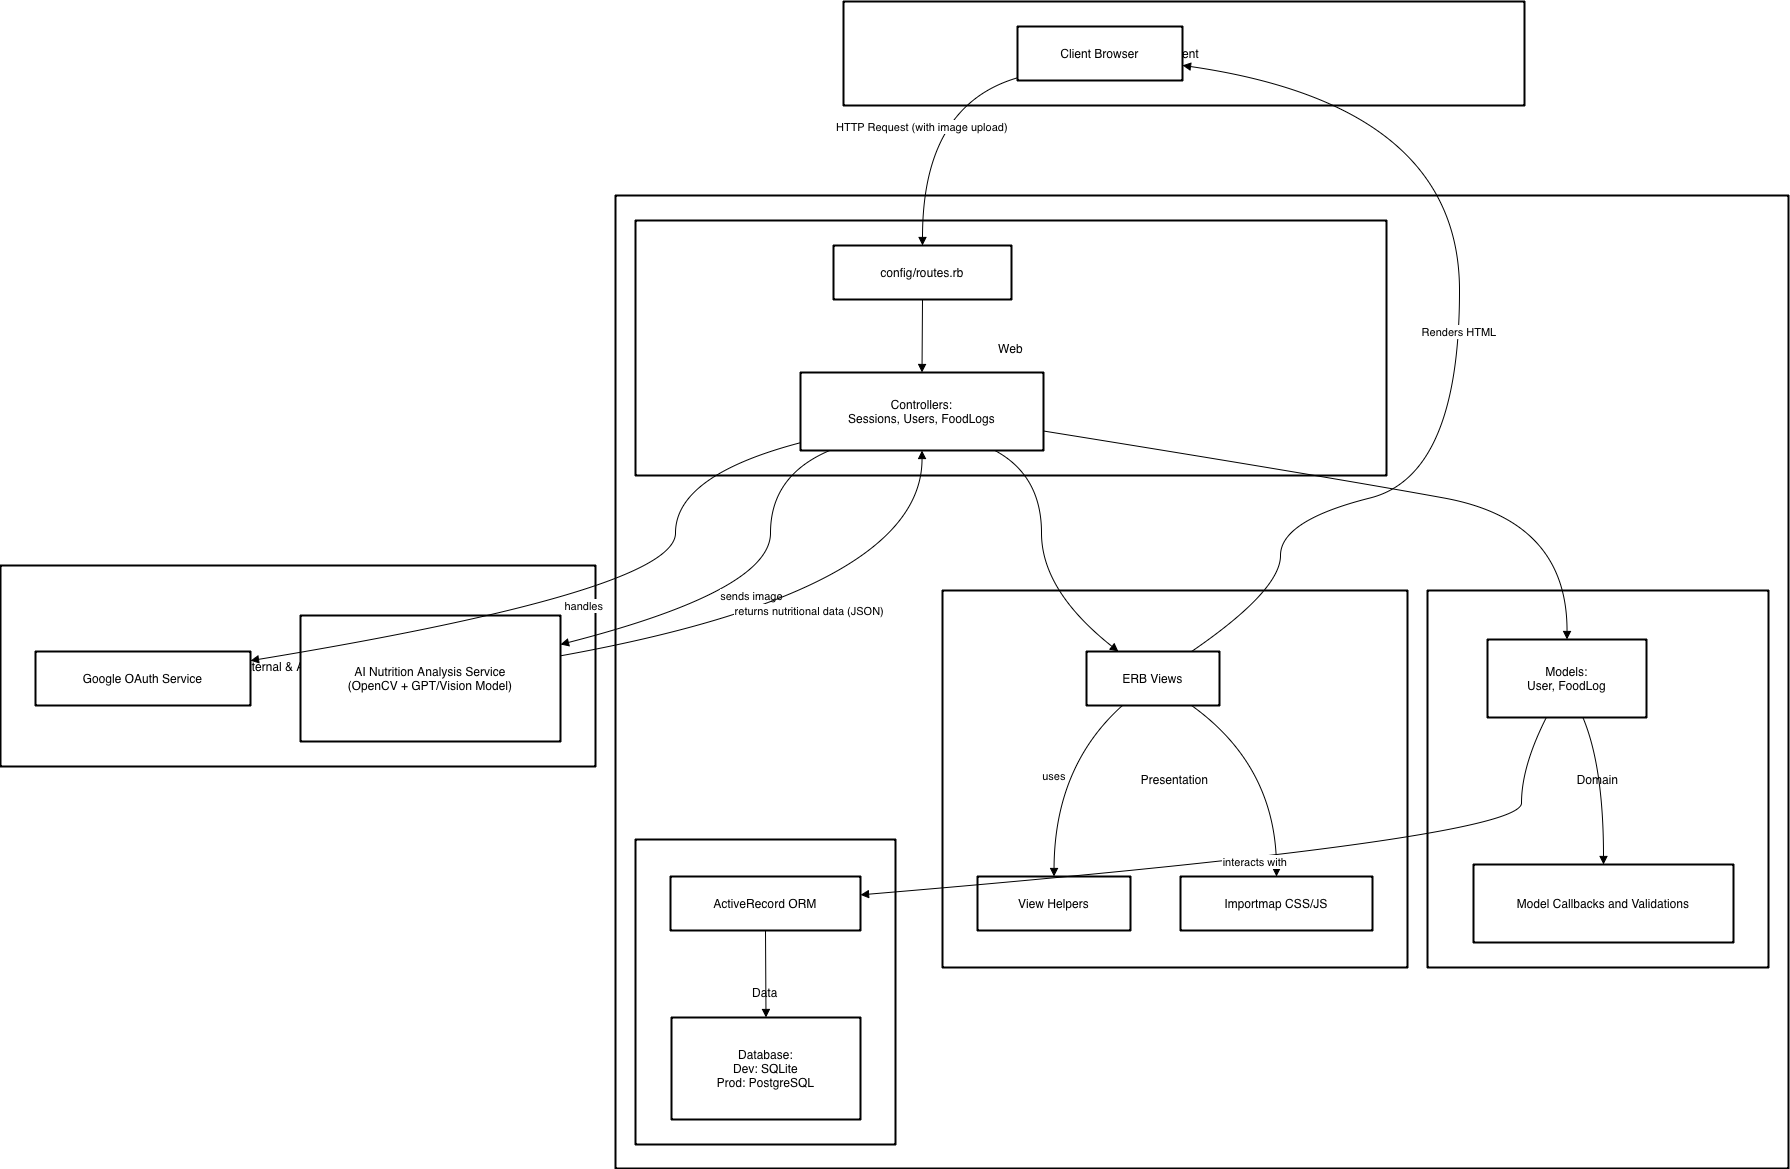

The diagram above was exported from draw.io. Its source (the exported page's mxGraphModel, read from the mxfile embedded in the PNG):
<mxGraphModel dx="1950" dy="1318" grid="1" gridSize="10" guides="1" tooltips="1" connect="1" arrows="1" fold="1" page="1" pageScale="1" pageWidth="850" pageHeight="1100" math="0" shadow="0">
  <root>
    <mxCell id="0" />
    <mxCell id="1" parent="0" />
    <mxCell id="IThJ9QY9jNGGffYEz_lW-1" value="External &amp; AI Services" style="whiteSpace=wrap;strokeWidth=2;" vertex="1" parent="1">
      <mxGeometry x="20" y="584" width="595" height="201" as="geometry" />
    </mxCell>
    <mxCell id="IThJ9QY9jNGGffYEz_lW-2" value="Ruby on Rails Application" style="whiteSpace=wrap;strokeWidth=2;" vertex="1" parent="1">
      <mxGeometry x="635" y="214" width="1173" height="973" as="geometry" />
    </mxCell>
    <mxCell id="IThJ9QY9jNGGffYEz_lW-3" value="Data" style="whiteSpace=wrap;strokeWidth=2;" vertex="1" parent="1">
      <mxGeometry x="655" y="858" width="260" height="305" as="geometry" />
    </mxCell>
    <mxCell id="IThJ9QY9jNGGffYEz_lW-4" value="Presentation" style="whiteSpace=wrap;strokeWidth=2;" vertex="1" parent="1">
      <mxGeometry x="962" y="609" width="465" height="377" as="geometry" />
    </mxCell>
    <mxCell id="IThJ9QY9jNGGffYEz_lW-5" value="Domain" style="whiteSpace=wrap;strokeWidth=2;" vertex="1" parent="1">
      <mxGeometry x="1447" y="609" width="341" height="377" as="geometry" />
    </mxCell>
    <mxCell id="IThJ9QY9jNGGffYEz_lW-6" value="Web" style="whiteSpace=wrap;strokeWidth=2;" vertex="1" parent="1">
      <mxGeometry x="655" y="239" width="751" height="255" as="geometry" />
    </mxCell>
    <mxCell id="IThJ9QY9jNGGffYEz_lW-7" value="Client" style="whiteSpace=wrap;strokeWidth=2;" vertex="1" parent="1">
      <mxGeometry x="863" y="20" width="681" height="104" as="geometry" />
    </mxCell>
    <mxCell id="IThJ9QY9jNGGffYEz_lW-8" value="Client Browser" style="whiteSpace=wrap;strokeWidth=2;" vertex="1" parent="1">
      <mxGeometry x="1037" y="45" width="165" height="54" as="geometry" />
    </mxCell>
    <mxCell id="IThJ9QY9jNGGffYEz_lW-9" value="config/routes.rb" style="whiteSpace=wrap;strokeWidth=2;" vertex="1" parent="1">
      <mxGeometry x="853" y="264" width="178" height="54" as="geometry" />
    </mxCell>
    <mxCell id="IThJ9QY9jNGGffYEz_lW-10" value="Controllers:&#10;Sessions, Users, FoodLogs" style="whiteSpace=wrap;strokeWidth=2;" vertex="1" parent="1">
      <mxGeometry x="820" y="391" width="243" height="78" as="geometry" />
    </mxCell>
    <mxCell id="IThJ9QY9jNGGffYEz_lW-11" value="Models:&#10;User, FoodLog" style="whiteSpace=wrap;strokeWidth=2;" vertex="1" parent="1">
      <mxGeometry x="1507" y="658" width="159" height="78" as="geometry" />
    </mxCell>
    <mxCell id="IThJ9QY9jNGGffYEz_lW-12" value="Model Callbacks and Validations" style="whiteSpace=wrap;strokeWidth=2;" vertex="1" parent="1">
      <mxGeometry x="1493" y="883" width="260" height="78" as="geometry" />
    </mxCell>
    <mxCell id="IThJ9QY9jNGGffYEz_lW-13" value="ERB Views" style="whiteSpace=wrap;strokeWidth=2;" vertex="1" parent="1">
      <mxGeometry x="1106" y="670" width="133" height="54" as="geometry" />
    </mxCell>
    <mxCell id="IThJ9QY9jNGGffYEz_lW-14" value="View Helpers" style="whiteSpace=wrap;strokeWidth=2;" vertex="1" parent="1">
      <mxGeometry x="997" y="895" width="153" height="54" as="geometry" />
    </mxCell>
    <mxCell id="IThJ9QY9jNGGffYEz_lW-15" value="Importmap CSS/JS" style="whiteSpace=wrap;strokeWidth=2;" vertex="1" parent="1">
      <mxGeometry x="1200" y="895" width="192" height="54" as="geometry" />
    </mxCell>
    <mxCell id="IThJ9QY9jNGGffYEz_lW-16" value="ActiveRecord ORM" style="whiteSpace=wrap;strokeWidth=2;" vertex="1" parent="1">
      <mxGeometry x="690" y="895" width="190" height="54" as="geometry" />
    </mxCell>
    <mxCell id="IThJ9QY9jNGGffYEz_lW-17" value="Database:&#10;Dev: SQLite&#10;Prod: PostgreSQL" style="whiteSpace=wrap;strokeWidth=2;" vertex="1" parent="1">
      <mxGeometry x="691" y="1036" width="189" height="102" as="geometry" />
    </mxCell>
    <mxCell id="IThJ9QY9jNGGffYEz_lW-18" value="Google OAuth Service" style="whiteSpace=wrap;strokeWidth=2;" vertex="1" parent="1">
      <mxGeometry x="55" y="670" width="215" height="54" as="geometry" />
    </mxCell>
    <mxCell id="IThJ9QY9jNGGffYEz_lW-19" value="AI Nutrition Analysis Service&#10;(OpenCV + GPT/Vision Model)" style="whiteSpace=wrap;strokeWidth=2;" vertex="1" parent="1">
      <mxGeometry x="320" y="634" width="260" height="126" as="geometry" />
    </mxCell>
    <mxCell id="IThJ9QY9jNGGffYEz_lW-20" value="" style="curved=1;startArrow=none;endArrow=block;exitX=0.5;exitY=1;entryX=0.5;entryY=0;rounded=0;" edge="1" parent="1" source="IThJ9QY9jNGGffYEz_lW-9" target="IThJ9QY9jNGGffYEz_lW-10">
      <mxGeometry relative="1" as="geometry">
        <Array as="points" />
      </mxGeometry>
    </mxCell>
    <mxCell id="IThJ9QY9jNGGffYEz_lW-21" value="" style="curved=1;startArrow=none;endArrow=block;exitX=0.6;exitY=1;entryX=0.5;entryY=-0.01;rounded=0;" edge="1" parent="1" source="IThJ9QY9jNGGffYEz_lW-11" target="IThJ9QY9jNGGffYEz_lW-12">
      <mxGeometry relative="1" as="geometry">
        <Array as="points">
          <mxPoint x="1623" y="785" />
        </Array>
      </mxGeometry>
    </mxCell>
    <mxCell id="IThJ9QY9jNGGffYEz_lW-22" value="" style="curved=1;startArrow=none;endArrow=block;exitX=1;exitY=0.75;entryX=0.5;entryY=0;rounded=0;" edge="1" parent="1" source="IThJ9QY9jNGGffYEz_lW-10" target="IThJ9QY9jNGGffYEz_lW-11">
      <mxGeometry relative="1" as="geometry">
        <Array as="points">
          <mxPoint x="1340" y="494" />
          <mxPoint x="1587" y="539" />
        </Array>
      </mxGeometry>
    </mxCell>
    <mxCell id="IThJ9QY9jNGGffYEz_lW-23" value="" style="curved=1;startArrow=none;endArrow=block;exitX=0.8;exitY=1;entryX=0.24;entryY=0;rounded=0;" edge="1" parent="1" source="IThJ9QY9jNGGffYEz_lW-10" target="IThJ9QY9jNGGffYEz_lW-13">
      <mxGeometry relative="1" as="geometry">
        <Array as="points">
          <mxPoint x="1061" y="494" />
          <mxPoint x="1061" y="609" />
        </Array>
      </mxGeometry>
    </mxCell>
    <mxCell id="IThJ9QY9jNGGffYEz_lW-24" value="uses" style="curved=1;startArrow=none;endArrow=block;exitX=0.27;exitY=1;entryX=0.5;entryY=-0.01;rounded=0;" edge="1" parent="1" source="IThJ9QY9jNGGffYEz_lW-13" target="IThJ9QY9jNGGffYEz_lW-14">
      <mxGeometry relative="1" as="geometry">
        <Array as="points">
          <mxPoint x="1074" y="785" />
        </Array>
      </mxGeometry>
    </mxCell>
    <mxCell id="IThJ9QY9jNGGffYEz_lW-25" value="" style="curved=1;startArrow=none;endArrow=block;exitX=0.79;exitY=1;entryX=0.5;entryY=-0.01;rounded=0;" edge="1" parent="1" source="IThJ9QY9jNGGffYEz_lW-13" target="IThJ9QY9jNGGffYEz_lW-15">
      <mxGeometry relative="1" as="geometry">
        <Array as="points">
          <mxPoint x="1296" y="785" />
        </Array>
      </mxGeometry>
    </mxCell>
    <mxCell id="IThJ9QY9jNGGffYEz_lW-26" value="interacts with" style="curved=1;startArrow=none;endArrow=block;exitX=0.37;exitY=1;entryX=1;entryY=0.34;rounded=0;" edge="1" parent="1" source="IThJ9QY9jNGGffYEz_lW-11" target="IThJ9QY9jNGGffYEz_lW-16">
      <mxGeometry relative="1" as="geometry">
        <Array as="points">
          <mxPoint x="1541" y="785" />
          <mxPoint x="1541" y="858" />
        </Array>
      </mxGeometry>
    </mxCell>
    <mxCell id="IThJ9QY9jNGGffYEz_lW-27" value="" style="curved=1;startArrow=none;endArrow=block;exitX=0.5;exitY=0.99;entryX=0.5;entryY=0;rounded=0;" edge="1" parent="1" source="IThJ9QY9jNGGffYEz_lW-16" target="IThJ9QY9jNGGffYEz_lW-17">
      <mxGeometry relative="1" as="geometry">
        <Array as="points" />
      </mxGeometry>
    </mxCell>
    <mxCell id="IThJ9QY9jNGGffYEz_lW-28" value="HTTP Request (with image upload)" style="curved=1;startArrow=none;endArrow=block;exitX=0;exitY=0.95;entryX=0.5;entryY=0;rounded=0;" edge="1" parent="1" source="IThJ9QY9jNGGffYEz_lW-8" target="IThJ9QY9jNGGffYEz_lW-9">
      <mxGeometry relative="1" as="geometry">
        <Array as="points">
          <mxPoint x="942" y="124" />
        </Array>
      </mxGeometry>
    </mxCell>
    <mxCell id="IThJ9QY9jNGGffYEz_lW-29" value="Renders HTML" style="curved=1;startArrow=none;endArrow=block;exitX=0.79;exitY=0;entryX=1;entryY=0.72;rounded=0;" edge="1" parent="1" source="IThJ9QY9jNGGffYEz_lW-13" target="IThJ9QY9jNGGffYEz_lW-8">
      <mxGeometry relative="1" as="geometry">
        <Array as="points">
          <mxPoint x="1300" y="609" />
          <mxPoint x="1300" y="539" />
          <mxPoint x="1479" y="494" />
          <mxPoint x="1479" y="124" />
        </Array>
      </mxGeometry>
    </mxCell>
    <mxCell id="IThJ9QY9jNGGffYEz_lW-30" value="sends image" style="curved=1;startArrow=none;endArrow=block;exitX=0.12;exitY=1;entryX=1;entryY=0.23;rounded=0;" edge="1" parent="1" source="IThJ9QY9jNGGffYEz_lW-10" target="IThJ9QY9jNGGffYEz_lW-19">
      <mxGeometry relative="1" as="geometry">
        <Array as="points">
          <mxPoint x="790" y="494" />
          <mxPoint x="790" y="609" />
        </Array>
      </mxGeometry>
    </mxCell>
    <mxCell id="IThJ9QY9jNGGffYEz_lW-31" value="returns nutritional data (JSON)" style="curved=1;startArrow=none;endArrow=block;exitX=1;exitY=0.32;entryX=0.5;entryY=1;rounded=0;" edge="1" parent="1" source="IThJ9QY9jNGGffYEz_lW-19" target="IThJ9QY9jNGGffYEz_lW-10">
      <mxGeometry relative="1" as="geometry">
        <Array as="points">
          <mxPoint x="942" y="609" />
        </Array>
      </mxGeometry>
    </mxCell>
    <mxCell id="IThJ9QY9jNGGffYEz_lW-32" value="handles" style="curved=1;startArrow=none;endArrow=block;exitX=0;exitY=0.9;entryX=1;entryY=0.17;rounded=0;" edge="1" parent="1" source="IThJ9QY9jNGGffYEz_lW-10" target="IThJ9QY9jNGGffYEz_lW-18">
      <mxGeometry relative="1" as="geometry">
        <Array as="points">
          <mxPoint x="695" y="494" />
          <mxPoint x="695" y="609" />
        </Array>
      </mxGeometry>
    </mxCell>
  </root>
</mxGraphModel>